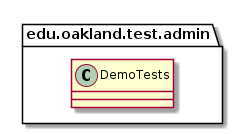

The diagram above was rendered by PlantUML. Its source (embedded in the PNG):
@startuml DemoTests

package edu.oakland.test.admin {
    class DemoTests {

    }
}

@enduml